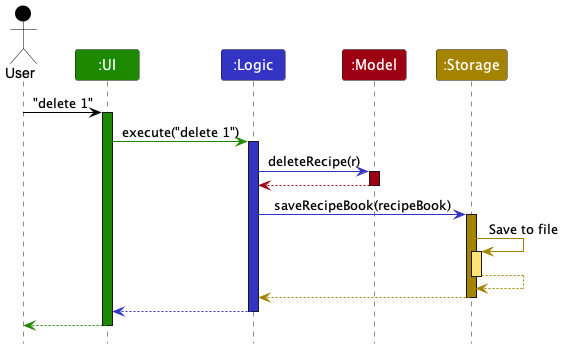

The diagram above was rendered by PlantUML. Its source (embedded in the PNG):
@startuml
!include style.puml

Actor User as user USER_COLOR
Participant ":UI" as ui UI_COLOR
Participant ":Logic" as logic LOGIC_COLOR
Participant ":Model" as model MODEL_COLOR
Participant ":Storage" as storage STORAGE_COLOR

user -[USER_COLOR]> ui : "delete 1"
activate ui UI_COLOR

ui -[UI_COLOR]> logic : execute("delete 1")
activate logic LOGIC_COLOR

logic -[LOGIC_COLOR]> model : deleteRecipe(r)
activate model MODEL_COLOR

model -[MODEL_COLOR]-> logic
deactivate model

logic -[LOGIC_COLOR]> storage : saveRecipeBook(recipeBook)
activate storage STORAGE_COLOR

storage -[STORAGE_COLOR]> storage : Save to file
activate storage STORAGE_COLOR_T1
storage --[STORAGE_COLOR]> storage
deactivate storage

storage --[STORAGE_COLOR]> logic
deactivate storage

logic --[LOGIC_COLOR]> ui
deactivate logic

ui--[UI_COLOR]> user
deactivate ui
@enduml